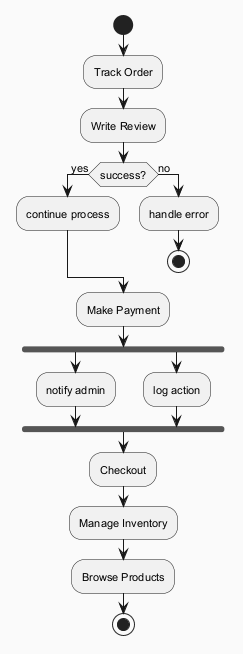

The diagram above was rendered by PlantUML. Its source (embedded in the PNG):
@startuml
skinparam backgroundColor #FAFAFA
skinparam classBackgroundColor #FFF3E0
skinparam classBorderColor #E65100
skinparam defaultFontSize 11
start
:Track Order;
:Write Review;
if (success?) then (yes)
:continue process;
else (no)
:handle error;
stop
endif
:Make Payment;
fork
:notify admin;
fork again
:log action;
end fork
:Checkout;
:Manage Inventory;
:Browse Products;
stop
@enduml